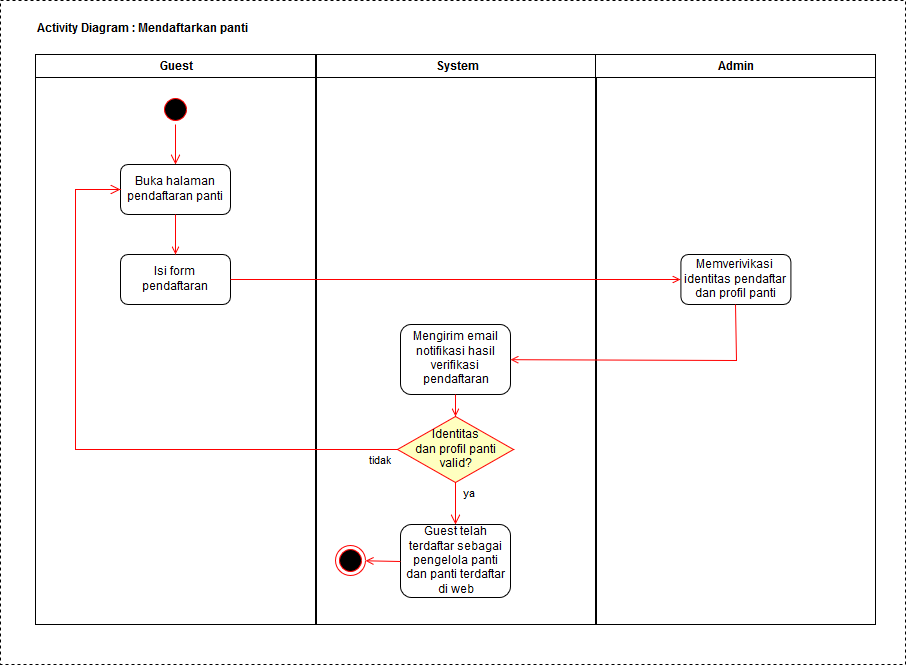

The diagram above was exported from draw.io. Its source (the exported page's mxGraphModel, read from the mxfile embedded in the PNG):
<mxGraphModel dx="1276" dy="893" grid="1" gridSize="10" guides="1" tooltips="1" connect="1" arrows="1" fold="1" page="0" pageScale="1" pageWidth="1169" pageHeight="826" background="#ffffff" math="0" shadow="0">
  <root>
    <mxCell id="0" style=";html=1;" />
    <mxCell id="1" style=";html=1;" parent="0" />
    <mxCell id="2" value="Panti" style="swimlane;whiteSpace=wrap;html=1;" parent="1" vertex="1">
      <mxGeometry x="20" y="20" width="280" height="570" as="geometry" />
    </mxCell>
    <mxCell id="5" value="" style="ellipse;shape=startState;fillColor=#000000;strokeColor=#ff0000;html=1;" parent="2" vertex="1">
      <mxGeometry x="100" y="40" width="30" height="30" as="geometry" />
    </mxCell>
    <mxCell id="6" value="" style="edgeStyle=elbowEdgeStyle;elbow=horizontal;verticalAlign=bottom;endArrow=open;endSize=8;strokeColor=#FF0000;endFill=1;rounded=0;html=1;" parent="2" source="5" target="7" edge="1">
      <mxGeometry x="100" y="40" as="geometry">
        <mxPoint x="115" y="110" as="targetPoint" />
      </mxGeometry>
    </mxCell>
    <mxCell id="7" value="idle" style="text;html=1;fillColor=#ffffff;strokeColor=#000000;align=center;verticalAlign=middle;" parent="2" vertex="1">
      <mxGeometry x="60" y="110" width="110" height="50" as="geometry" />
    </mxCell>
    <mxCell id="8" value="user action" style="text;html=1;fillColor=#ffffff;strokeColor=#000000;align=center;verticalAlign=middle;" parent="2" vertex="1">
      <mxGeometry x="60" y="220" width="110" height="50" as="geometry" />
    </mxCell>
    <mxCell id="9" value="" style="endArrow=open;strokeColor=#FF0000;endFill=1;rounded=0;html=1;" parent="2" source="7" target="8" edge="1">
      <mxGeometry relative="1" as="geometry" />
    </mxCell>
    <mxCell id="10" value="post command" style="text;html=1;fillColor=#ffffff;strokeColor=#000000;align=center;verticalAlign=middle;" parent="2" vertex="1">
      <mxGeometry x="60" y="325" width="110" height="50" as="geometry" />
    </mxCell>
    <mxCell id="11" value="" style="endArrow=open;strokeColor=#FF0000;endFill=1;rounded=0;html=1;" parent="2" source="8" target="10" edge="1">
      <mxGeometry relative="1" as="geometry" />
    </mxCell>
    <mxCell id="12" value="" style="edgeStyle=elbowEdgeStyle;elbow=horizontal;strokeColor=#FF0000;endArrow=open;endFill=1;rounded=0;html=1;" parent="2" source="10" target="7" edge="1">
      <mxGeometry width="100" height="100" relative="1" as="geometry">
        <mxPoint x="160" y="290" as="sourcePoint" />
        <mxPoint x="260" y="190" as="targetPoint" />
        <Array as="points">
          <mxPoint x="30" y="250" />
        </Array>
      </mxGeometry>
    </mxCell>
    <mxCell id="3" value="Thread 2" style="swimlane;whiteSpace=wrap;html=1;" parent="1" vertex="1">
      <mxGeometry x="300" y="20" width="280" height="570" as="geometry" />
    </mxCell>
    <mxCell id="13" value="" style="ellipse;shape=startState;fillColor=#000000;strokeColor=#ff0000;html=1;" parent="3" vertex="1">
      <mxGeometry x="60" y="40" width="30" height="30" as="geometry" />
    </mxCell>
    <mxCell id="14" value="" style="edgeStyle=elbowEdgeStyle;elbow=horizontal;verticalAlign=bottom;endArrow=open;endSize=8;strokeColor=#FF0000;endFill=1;rounded=0;html=1;" parent="3" source="13" target="15" edge="1">
      <mxGeometry x="40" y="20" as="geometry">
        <mxPoint x="55" y="90" as="targetPoint" />
      </mxGeometry>
    </mxCell>
    <mxCell id="15" value="idle" style="text;html=1;fillColor=#ffffff;strokeColor=#000000;align=center;verticalAlign=middle;" parent="3" vertex="1">
      <mxGeometry x="20" y="110" width="110" height="50" as="geometry" />
    </mxCell>
    <mxCell id="16" value="check for &#10;new commands" style="text;html=1;fillColor=#ffffff;strokeColor=#000000;align=center;verticalAlign=middle;" parent="3" vertex="1">
      <mxGeometry x="20" y="220" width="110" height="50" as="geometry" />
    </mxCell>
    <mxCell id="17" value="" style="endArrow=open;strokeColor=#FF0000;endFill=1;rounded=0;html=1;" parent="3" source="15" target="16" edge="1">
      <mxGeometry relative="1" as="geometry" />
    </mxCell>
    <mxCell id="18" value="command queue" style="text;html=1;fillColor=#ffffff;strokeColor=#000000;align=center;verticalAlign=middle;" parent="3" vertex="1">
      <mxGeometry x="20" y="325" width="110" height="50" as="geometry" />
    </mxCell>
    <mxCell id="19" value="" style="endArrow=open;strokeColor=#FF0000;endFill=1;rounded=0;html=1;" parent="3" source="16" target="18" edge="1">
      <mxGeometry relative="1" as="geometry" />
    </mxCell>
    <mxCell id="21" value="queue&lt;div&gt;empty&lt;/div&gt;" style="rhombus;fillColor=#ffffc0;strokeColor=#ff0000;html=1;fontSize=12;" parent="3" vertex="1">
      <mxGeometry x="150" y="225" width="80" height="40" as="geometry" />
    </mxCell>
    <mxCell id="22" value="yes" style="edgeStyle=elbowEdgeStyle;elbow=horizontal;align=left;verticalAlign=bottom;endArrow=open;endSize=8;strokeColor=#FF0000;exitX=0.5;exitY=0;endFill=1;rounded=0;html=1;" parent="3" source="21" edge="1">
      <mxGeometry x="-1" relative="1" as="geometry">
        <mxPoint x="160" y="150" as="targetPoint" />
        <Array as="points">
          <mxPoint x="190" y="180" />
        </Array>
      </mxGeometry>
    </mxCell>
    <mxCell id="23" value="no" style="edgeStyle=elbowEdgeStyle;elbow=horizontal;align=left;verticalAlign=top;endArrow=open;endSize=8;strokeColor=#FF0000;endFill=1;rounded=0;html=1;" parent="3" source="21" target="30" edge="1">
      <mxGeometry x="-1" relative="1" as="geometry">
        <mxPoint x="190" y="305" as="targetPoint" />
      </mxGeometry>
    </mxCell>
    <mxCell id="24" value="" style="endArrow=open;strokeColor=#FF0000;endFill=1;rounded=0;html=1;" parent="3" source="16" target="21" edge="1">
      <mxGeometry relative="1" as="geometry" />
    </mxCell>
    <mxCell id="25" value="" style="shape=line;strokeWidth=6;strokeColor=#ff0000;rotation=90;html=1;" parent="3" vertex="1">
      <mxGeometry x="130" y="127.5" width="50" height="15" as="geometry" />
    </mxCell>
    <mxCell id="26" value="" style="edgeStyle=elbowEdgeStyle;elbow=horizontal;verticalAlign=bottom;endArrow=open;endSize=8;strokeColor=#FF0000;endFill=1;rounded=0;html=1;" parent="3" source="25" target="15" edge="1">
      <mxGeometry x="130" y="90" as="geometry">
        <mxPoint x="230" y="140" as="targetPoint" />
      </mxGeometry>
    </mxCell>
    <mxCell id="30" value="dispatch&#10;command&#10;worker thread" style="text;html=1;fillColor=#ffffff;strokeColor=#000000;align=center;verticalAlign=middle;" parent="3" vertex="1">
      <mxGeometry x="140" y="325" width="110" height="50" as="geometry" />
    </mxCell>
    <mxCell id="31" value="critical&#10;section" style="shape=note;whiteSpace=wrap;size=17;html=1;" parent="3" vertex="1">
      <mxGeometry x="105" y="490" width="100" height="50" as="geometry" />
    </mxCell>
    <mxCell id="32" value="" style="endArrow=none;strokeColor=#FF0000;endFill=0;rounded=0;dashed=1;html=1;" parent="3" source="18" target="31" edge="1">
      <mxGeometry relative="1" as="geometry" />
    </mxCell>
    <mxCell id="34" value="" style="whiteSpace=wrap;strokeColor=#FF0000;fillColor=#FF0000;html=1;" parent="3" vertex="1">
      <mxGeometry x="245" y="395" width="5" height="45" as="geometry" />
    </mxCell>
    <mxCell id="41" value="" style="edgeStyle=elbowEdgeStyle;elbow=horizontal;entryX=0;entryY=0.5;strokeColor=#FF0000;endArrow=open;endFill=1;rounded=0;html=1;" parent="3" source="30" target="34" edge="1">
      <mxGeometry width="100" height="100" relative="1" as="geometry">
        <mxPoint x="60" y="480" as="sourcePoint" />
        <mxPoint x="160" y="380" as="targetPoint" />
        <Array as="points">
          <mxPoint x="195" y="400" />
        </Array>
      </mxGeometry>
    </mxCell>
    <mxCell id="4" value="Thread 3" style="swimlane;whiteSpace=wrap;html=1;" parent="1" vertex="1">
      <mxGeometry x="580" y="20" width="280" height="570" as="geometry" />
    </mxCell>
    <mxCell id="33" value="process&#10;command" style="text;html=1;fillColor=#ffffff;strokeColor=#000000;align=center;verticalAlign=middle;" parent="4" vertex="1">
      <mxGeometry x="90" y="405" width="110" height="50" as="geometry" />
    </mxCell>
    <mxCell id="35" value="" style="edgeStyle=elbowEdgeStyle;elbow=horizontal;strokeColor=#FF0000;endArrow=open;endFill=1;rounded=0;html=1;" parent="4" edge="1">
      <mxGeometry width="100" height="100" relative="1" as="geometry">
        <mxPoint x="-30" y="410" as="sourcePoint" />
        <mxPoint x="-120" y="120" as="targetPoint" />
        <Array as="points">
          <mxPoint x="-10" y="280" />
        </Array>
      </mxGeometry>
    </mxCell>
    <mxCell id="37" value="" style="edgeStyle=none;strokeColor=#FF0000;endArrow=open;endFill=1;rounded=0;html=1;" parent="4" target="33" edge="1">
      <mxGeometry width="100" height="100" relative="1" as="geometry">
        <mxPoint x="-30" y="429.5" as="sourcePoint" />
        <mxPoint x="90" y="429.5" as="targetPoint" />
      </mxGeometry>
    </mxCell>
    <mxCell id="38" value="" style="ellipse;shape=endState;fillColor=#000000;strokeColor=#ff0000;html=1;" parent="4" vertex="1">
      <mxGeometry x="130" y="500" width="30" height="30" as="geometry" />
    </mxCell>
    <mxCell id="39" value="" style="endArrow=open;strokeColor=#FF0000;endFill=1;rounded=0;html=1;" parent="4" source="33" target="38" edge="1">
      <mxGeometry relative="1" as="geometry" />
    </mxCell>
    <mxCell id="20" value="" style="endArrow=open;strokeColor=#FF0000;endFill=1;rounded=0;html=1;" parent="1" source="10" target="18" edge="1">
      <mxGeometry relative="1" as="geometry" />
    </mxCell>
    <mxCell id="42" value="Activity Diagram : &lt;b&gt;mendaftars&lt;br&gt;&lt;/b&gt;" style="text;html=1;resizable=0;points=[];autosize=1;align=left;verticalAlign=top;spacingTop=-4;" parent="1" vertex="1">
      <mxGeometry x="20" y="-12" width="180" height="20" as="geometry" />
    </mxCell>
    <mxCell id="43" value="" style="whiteSpace=wrap;html=1;rounded=0;dashed=1;" parent="1" vertex="1">
      <mxGeometry x="-15" y="-34" width="905" height="664" as="geometry" />
    </mxCell>
    <mxCell id="44" value="Guest" style="swimlane;whiteSpace=wrap;html=1;startSize=23;" parent="1" vertex="1">
      <mxGeometry x="20" y="20" width="280" height="570" as="geometry" />
    </mxCell>
    <mxCell id="45" value="" style="ellipse;shape=startState;fillColor=#000000;strokeColor=#ff0000;html=1;" parent="44" vertex="1">
      <mxGeometry x="125" y="40" width="30" height="30" as="geometry" />
    </mxCell>
    <mxCell id="46" value="" style="edgeStyle=elbowEdgeStyle;elbow=horizontal;verticalAlign=bottom;endArrow=open;endSize=8;strokeColor=#FF0000;endFill=1;rounded=0;html=1;" parent="44" source="45" target="47" edge="1">
      <mxGeometry x="100" y="40" as="geometry">
        <mxPoint x="115" y="110" as="targetPoint" />
      </mxGeometry>
    </mxCell>
    <mxCell id="47" value="Buka halaman&lt;br&gt;pendaftaran panti" style="text;html=1;fillColor=#ffffff;strokeColor=#000000;align=center;verticalAlign=middle;rounded=1;" parent="44" vertex="1">
      <mxGeometry x="85" y="110" width="110" height="50" as="geometry" />
    </mxCell>
    <mxCell id="48" value="Isi form &lt;br&gt;pendaftaran" style="text;html=1;fillColor=#ffffff;strokeColor=#000000;align=center;verticalAlign=middle;rounded=1;" parent="44" vertex="1">
      <mxGeometry x="85" y="200" width="110" height="50" as="geometry" />
    </mxCell>
    <mxCell id="49" value="" style="endArrow=open;strokeColor=#FF0000;endFill=1;rounded=0;html=1;" parent="44" source="47" target="48" edge="1">
      <mxGeometry relative="1" as="geometry" />
    </mxCell>
    <mxCell id="50" value="System" style="swimlane;whiteSpace=wrap;html=1;startSize=23;" parent="1" vertex="1">
      <mxGeometry x="301" y="20" width="280" height="570" as="geometry" />
    </mxCell>
    <mxCell id="51" value="Identitas&lt;br&gt;dan profil panti&lt;br&gt;valid?" style="rhombus;fillColor=#ffffc0;strokeColor=#ff0000;html=1;fontSize=12;" parent="50" vertex="1">
      <mxGeometry x="81" y="362" width="116" height="66" as="geometry" />
    </mxCell>
    <mxCell id="52" value="ya" style="elbow=vertical;align=left;verticalAlign=bottom;endArrow=open;endSize=8;strokeColor=#FF0000;exitX=0.5;exitY=1;endFill=1;rounded=0;html=1;entryX=0.5;entryY=0;" parent="50" source="51" target="53" edge="1">
      <mxGeometry x="0.0018" y="6" relative="1" as="geometry">
        <mxPoint x="160" y="150" as="targetPoint" />
        <mxPoint as="offset" />
      </mxGeometry>
    </mxCell>
    <mxCell id="53" value="Guest telah&lt;br&gt;terdaftar sebagai&lt;br&gt;pengelola panti&lt;br&gt;dan panti terdaftar&lt;br&gt;di web" style="text;html=1;fillColor=#ffffff;strokeColor=#000000;align=center;verticalAlign=middle;rounded=1;" parent="50" vertex="1">
      <mxGeometry x="84" y="470" width="110" height="73" as="geometry" />
    </mxCell>
    <mxCell id="54" value="Mengirim email&lt;br&gt;notifikasi hasil&lt;br&gt;verifikasi&lt;br&gt;pendaftaran" style="text;html=1;fillColor=#ffffff;strokeColor=#000000;align=center;verticalAlign=middle;rounded=1;" parent="50" vertex="1">
      <mxGeometry x="84" y="270" width="110" height="70" as="geometry" />
    </mxCell>
    <mxCell id="55" value="" style="ellipse;shape=endState;fillColor=#000000;strokeColor=#ff0000;html=1;" parent="50" vertex="1">
      <mxGeometry x="19" y="491" width="30" height="30" as="geometry" />
    </mxCell>
    <mxCell id="56" value="" style="endArrow=open;strokeColor=#FF0000;endFill=1;rounded=0;html=1;exitX=0;exitY=0.5;" parent="50" source="53" target="55" edge="1">
      <mxGeometry relative="1" as="geometry">
        <mxPoint x="129" y="550" as="sourcePoint" />
      </mxGeometry>
    </mxCell>
    <mxCell id="57" value="" style="endArrow=open;strokeColor=#FF0000;endFill=1;rounded=0;html=1;exitX=0.5;exitY=1;entryX=0.5;entryY=0;" parent="50" source="54" target="51" edge="1">
      <mxGeometry relative="1" as="geometry">
        <mxPoint x="-76.11764705882342" y="254.70588235294122" as="sourcePoint" />
        <mxPoint x="374.47058823529414" y="254.70588235294122" as="targetPoint" />
      </mxGeometry>
    </mxCell>
    <mxCell id="58" value="Admin" style="swimlane;whiteSpace=wrap;html=1;" parent="1" vertex="1">
      <mxGeometry x="580" y="20" width="280" height="570" as="geometry" />
    </mxCell>
    <mxCell id="59" value="Memverivikasi&lt;br&gt;identitas pendaftar&lt;br&gt;dan profil panti" style="text;html=1;fillColor=#ffffff;strokeColor=#000000;align=center;verticalAlign=middle;rounded=1;" parent="58" vertex="1">
      <mxGeometry x="85.41176470588238" y="200" width="110" height="50" as="geometry" />
    </mxCell>
    <mxCell id="60" value="" style="endArrow=open;strokeColor=#FF0000;endFill=1;rounded=0;html=1;exitX=0.5;exitY=1;" parent="1" source="59" target="54" edge="1">
      <mxGeometry relative="1" as="geometry">
        <Array as="points">
          <mxPoint x="721" y="326" />
        </Array>
      </mxGeometry>
    </mxCell>
    <mxCell id="61" value="" style="endArrow=open;strokeColor=#FF0000;endFill=1;rounded=0;html=1;exitX=1;exitY=0.5;entryX=0;entryY=0.5;" parent="1" source="48" target="59" edge="1">
      <mxGeometry relative="1" as="geometry">
        <mxPoint x="160" y="345" as="targetPoint" />
      </mxGeometry>
    </mxCell>
    <mxCell id="62" value="tidak" style="edgeStyle=elbowEdgeStyle;elbow=horizontal;align=left;verticalAlign=top;endArrow=open;endSize=8;strokeColor=#FF0000;endFill=0;rounded=0;html=1;exitX=0;exitY=0.5;entryX=0;entryY=0.5;" parent="1" source="51" target="47" edge="1">
      <mxGeometry x="-0.9032" relative="1" as="geometry">
        <mxPoint x="180" y="350" as="targetPoint" />
        <mxPoint x="750" y="285" as="sourcePoint" />
        <Array as="points">
          <mxPoint x="60" y="280" />
        </Array>
        <mxPoint as="offset" />
      </mxGeometry>
    </mxCell>
    <mxCell id="63" value="Activity Diagram : Mendaftarkan panti" style="text;html=1;resizable=0;points=[];autosize=1;align=left;verticalAlign=top;spacingTop=-4;fontStyle=1" parent="1" vertex="1">
      <mxGeometry x="20" y="-14" width="210" height="20" as="geometry" />
    </mxCell>
  </root>
</mxGraphModel>